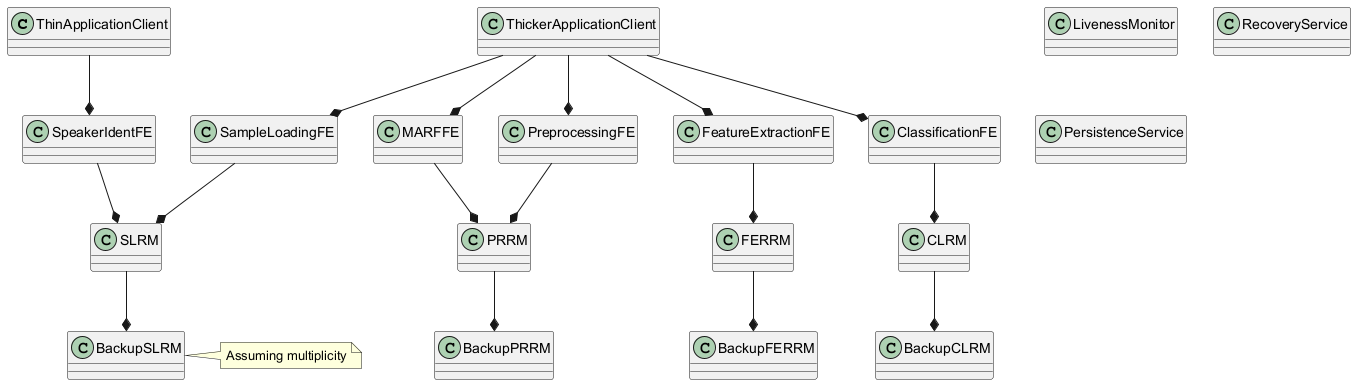

The diagram above was rendered by PlantUML. Its source (embedded in the PNG):
@startuml
class ThinApplicationClient
class ThickerApplicationClient
class SpeakerIdentFE
class MARFFE
class SampleLoadingFE
class PreprocessingFE
class FeatureExtractionFE
class ClassificationFE
class LivenessMonitor
class RecoveryService
class PersistenceService
class SLRM
class PRRM
class FERRM
class CLRM
class BackupSLRM
class BackupPRRM
class BackupFERRM
class BackupCLRM

ThinApplicationClient --* SpeakerIdentFE
ThickerApplicationClient --* MARFFE
ThickerApplicationClient --* SampleLoadingFE
ThickerApplicationClient --* PreprocessingFE
ThickerApplicationClient --* FeatureExtractionFE
ThickerApplicationClient --* ClassificationFE
SpeakerIdentFE --* SLRM
MARFFE --* PRRM
SampleLoadingFE --* SLRM
PreprocessingFE --* PRRM
FeatureExtractionFE --* FERRM
ClassificationFE --* CLRM
SLRM --* BackupSLRM
PRRM --* BackupPRRM
FERRM --* BackupFERRM
CLRM --* BackupCLRM
note right of BackupSLRM: Assuming multiplicity
@enduml